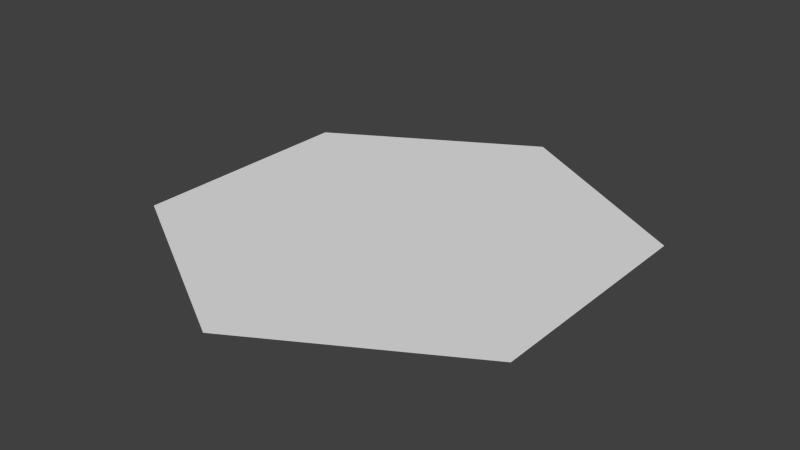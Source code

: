 # Source: hex_split.blend  (saved by Blender 2.70.0; exported with 4.5.12 LTS)
import bpy
from mathutils import Matrix  # noqa: F401  (used for matrix-valued properties, if any)

bpy.ops.wm.read_factory_settings(use_empty=True)
scene = bpy.context.scene
scene.name = 'Scene'

# ---- collections
col_collection_1 = bpy.data.collections.new('Collection 1'); scene.collection.children.link(col_collection_1)

# ---- materials (node trees are filled in below, after node groups)
mat_matmain = bpy.data.materials.new('matMain')
mat_matmain.alpha_threshold = 0.0
mat_matmain.use_transparent_shadow = False
mat_matmain.roughness = 0.5
mat_matmain.line_color = (0.0, 0.0, 0.0, 1.0)
mat_matborder = bpy.data.materials.new('matBorder')
mat_matborder.alpha_threshold = 0.0
mat_matborder.use_transparent_shadow = False
mat_matborder.roughness = 0.5
mat_matborder.line_color = (0.0, 0.0, 0.0, 1.0)

# ---- material node trees

# ---- world
world_world = bpy.data.worlds.new('World'); scene.world = world_world
world_world.color = (0.05088, 0.05088, 0.05088)
world_world.use_sun_shadow = False
world_world.sun_shadow_jitter_overblur = 0.0
world_world.cycles.sampling_method = 'MANUAL'
world_world.cycles.sample_map_resolution = 256

# ---- meshes
me_circle_006 = bpy.data.meshes.new('Circle.006')
me_circle_006.from_pydata([(0.0, 0.8, 0.0), (-0.6928, 0.4, 0.0), (-0.6928, -0.4, 0.0), (6.994e-08, -0.8, 0.0), (0.6928, -0.4, 0.0), (0.6928, 0.4, 0.0), (0.0, 1.0, 0.0), (-0.866, 0.5, 0.0), (-0.866, -0.5, 0.0), (8.742e-08, -1.0, 0.0), (0.866, -0.5, 0.0), (0.866, 0.5, 0.0)], [], [(7, 0, 6), (0, 11, 6), (7, 1, 0), (5, 11, 0), (8, 1, 7), (5, 10, 11), (8, 2, 1), (4, 10, 5), (3, 10, 4), (8, 3, 2), (3, 9, 10), (9, 3, 8), (1, 5, 0), (2, 5, 1), (2, 4, 5), (2, 3, 4)])
me_circle_006.polygons.foreach_set('material_index', [1, 1, 1, 1, 1, 1, 1, 1, 1, 1, 1, 1, 0, 0, 0, 0])
me_circle_006.materials.append(mat_matmain)
me_circle_006.materials.append(mat_matborder)
me_circle_006.use_remesh_preserve_volume = False
me_circle_006.use_remesh_preserve_attributes = False
me_circle_006.use_mirror_vertex_groups = False
me_circle_006.update()

# ---- objects
ob_circle = bpy.data.objects.new('Circle', me_circle_006)

# ---- transforms, parenting, visibility, modifiers, constraints
ob_circle.location = (0.0, 0.0, 0.0)
ob_circle.lineart.crease_threshold = 0.0

# ---- collection membership
col_collection_1.objects.link(ob_circle)

# ---- scene / render settings (as saved in the file)
scene.frame_start = 1; scene.frame_end = 250; scene.frame_set(1)
scene.render.engine = 'BLENDER_EEVEE_NEXT'
scene.render.resolution_percentage = 50
scene.render.dither_intensity = 0.0
scene.cycles.use_denoising = False
scene.cycles.samples = 10
scene.cycles.sampling_pattern = 'TABULATED_SOBOL'
scene.cycles.light_sampling_threshold = 0.0
scene.cycles.use_adaptive_sampling = False
scene.cycles.use_light_tree = False
scene.cycles.blur_glossy = 0.0
scene.cycles.volume_bounces = 1
scene.cycles.pixel_filter_type = 'GAUSSIAN'
scene.cycles.sample_clamp_indirect = 0.0
scene.view_settings.view_transform = 'Standard'
bpy.context.view_layer.update()

# ---- added for rendering (the .blend has no active camera and no usable light): camera, sun
cam_auto = bpy.data.cameras.new('AutoCamera')
cam_auto.lens = 50.0
cam_auto.sensor_width = 36.0
cam_auto.clip_end = 1000.0
ob_auto_camera = bpy.data.objects.new('AutoCamera', cam_auto)
scene.collection.objects.link(ob_auto_camera)
ob_auto_camera.location = (2.44791, -2.9375, 1.95833)
ob_auto_camera.rotation_euler = (1.09748, -7.21219e-08, 0.694738)
scene.camera = ob_auto_camera
light_auto_sun = bpy.data.lights.new('AutoSun', 'SUN')
light_auto_sun.energy = 3.0
light_auto_sun.angle = 0.0523599
ob_auto_sun = bpy.data.objects.new('AutoSun', light_auto_sun)
scene.collection.objects.link(ob_auto_sun)
ob_auto_sun.rotation_euler = (0.872665, 0.174533, 0.523599)
bpy.context.view_layer.update()
